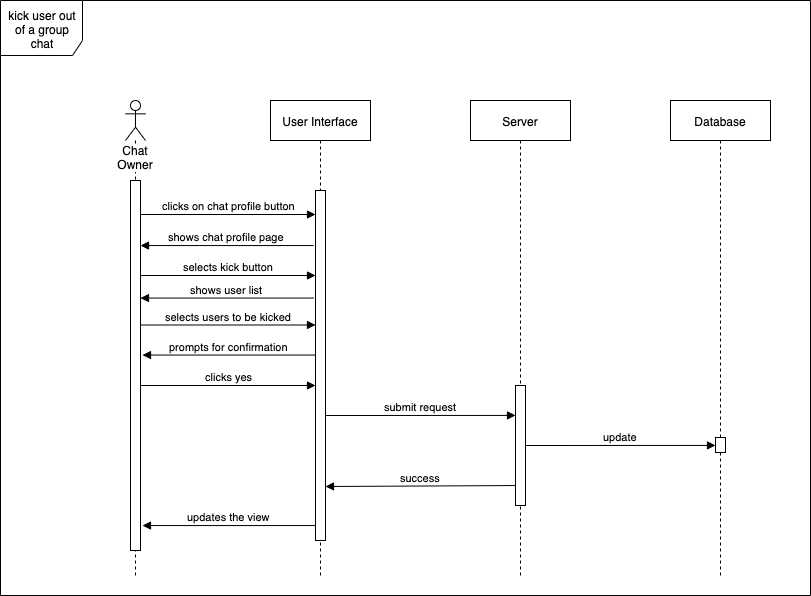

The diagram above was exported from draw.io. Its source (the exported page's mxGraphModel, read from the mxfile embedded in the PNG):
<mxGraphModel dx="858" dy="396" grid="1" gridSize="10" guides="1" tooltips="1" connect="1" arrows="1" fold="1" page="1" pageScale="1" pageWidth="827" pageHeight="1169" math="0" shadow="0">
  <root>
    <mxCell id="0" />
    <mxCell id="1" parent="0" />
    <mxCell id="aeaTuu6fJMMcvKC9drHl-103" value="kick user out of a group chat" style="shape=umlFrame;whiteSpace=wrap;html=1;width=82;height=55;" parent="1" vertex="1">
      <mxGeometry x="8" y="25" width="810" height="595" as="geometry" />
    </mxCell>
    <mxCell id="aeaTuu6fJMMcvKC9drHl-80" value="Server" style="shape=umlLifeline;perimeter=lifelinePerimeter;whiteSpace=wrap;html=1;container=1;collapsible=0;recursiveResize=0;outlineConnect=0;" parent="1" vertex="1">
      <mxGeometry x="478" y="125" width="100" height="475" as="geometry" />
    </mxCell>
    <mxCell id="aeaTuu6fJMMcvKC9drHl-78" value="User Interface" style="shape=umlLifeline;perimeter=lifelinePerimeter;whiteSpace=wrap;html=1;container=1;collapsible=0;recursiveResize=0;outlineConnect=0;" parent="1" vertex="1">
      <mxGeometry x="278" y="125" width="100" height="475" as="geometry" />
    </mxCell>
    <mxCell id="aeaTuu6fJMMcvKC9drHl-79" value="" style="html=1;points=[];perimeter=orthogonalPerimeter;" parent="aeaTuu6fJMMcvKC9drHl-78" vertex="1">
      <mxGeometry x="45" y="90" width="10" height="350" as="geometry" />
    </mxCell>
    <mxCell id="aeaTuu6fJMMcvKC9drHl-83" value="Database" style="shape=umlLifeline;perimeter=lifelinePerimeter;whiteSpace=wrap;html=1;container=1;collapsible=0;recursiveResize=0;outlineConnect=0;" parent="1" vertex="1">
      <mxGeometry x="678" y="125" width="100" height="475" as="geometry" />
    </mxCell>
    <mxCell id="8WTDxm84YUV8iwxpw1x2-6" value="" style="html=1;points=[];perimeter=orthogonalPerimeter;" vertex="1" parent="aeaTuu6fJMMcvKC9drHl-83">
      <mxGeometry x="45" y="337" width="10" height="15" as="geometry" />
    </mxCell>
    <mxCell id="aeaTuu6fJMMcvKC9drHl-85" value="clicks on chat profile button" style="html=1;verticalAlign=bottom;endArrow=block;" parent="1" edge="1">
      <mxGeometry width="80" relative="1" as="geometry">
        <mxPoint x="148" y="239" as="sourcePoint" />
        <mxPoint x="323" y="239" as="targetPoint" />
      </mxGeometry>
    </mxCell>
    <mxCell id="aeaTuu6fJMMcvKC9drHl-93" value="Chat Owner" style="shape=umlLifeline;participant=umlActor;perimeter=lifelinePerimeter;whiteSpace=wrap;html=1;container=1;collapsible=0;recursiveResize=0;verticalAlign=top;spacingTop=36;labelBackgroundColor=#ffffff;outlineConnect=0;" parent="1" vertex="1">
      <mxGeometry x="133" y="125" width="20" height="475" as="geometry" />
    </mxCell>
    <mxCell id="aeaTuu6fJMMcvKC9drHl-94" value="" style="html=1;points=[];perimeter=orthogonalPerimeter;" parent="aeaTuu6fJMMcvKC9drHl-93" vertex="1">
      <mxGeometry x="5" y="80" width="10" height="370" as="geometry" />
    </mxCell>
    <mxCell id="aeaTuu6fJMMcvKC9drHl-96" value="shows chat profile page" style="html=1;verticalAlign=bottom;endArrow=block;exitX=-0.2;exitY=0.345;exitDx=0;exitDy=0;exitPerimeter=0;" parent="1" edge="1">
      <mxGeometry width="80" relative="1" as="geometry">
        <mxPoint x="321" y="270.04999999999995" as="sourcePoint" />
        <mxPoint x="148" y="270.04999999999995" as="targetPoint" />
      </mxGeometry>
    </mxCell>
    <mxCell id="8WTDxm84YUV8iwxpw1x2-2" value="selects kick button" style="html=1;verticalAlign=bottom;endArrow=block;" edge="1" parent="1">
      <mxGeometry width="80" relative="1" as="geometry">
        <mxPoint x="148" y="300" as="sourcePoint" />
        <mxPoint x="323" y="300" as="targetPoint" />
      </mxGeometry>
    </mxCell>
    <mxCell id="8WTDxm84YUV8iwxpw1x2-3" value="" style="html=1;points=[];perimeter=orthogonalPerimeter;" vertex="1" parent="1">
      <mxGeometry x="523" y="410" width="10" height="120" as="geometry" />
    </mxCell>
    <mxCell id="8WTDxm84YUV8iwxpw1x2-5" value="submit request" style="html=1;verticalAlign=bottom;endArrow=block;entryX=0;entryY=0.403;entryDx=0;entryDy=0;entryPerimeter=0;" edge="1" parent="1">
      <mxGeometry width="80" relative="1" as="geometry">
        <mxPoint x="333" y="440" as="sourcePoint" />
        <mxPoint x="523" y="439.93000000000006" as="targetPoint" />
      </mxGeometry>
    </mxCell>
    <mxCell id="8WTDxm84YUV8iwxpw1x2-7" value="update" style="html=1;verticalAlign=bottom;endArrow=block;entryX=0;entryY=0.403;entryDx=0;entryDy=0;entryPerimeter=0;" edge="1" parent="1">
      <mxGeometry width="80" relative="1" as="geometry">
        <mxPoint x="533" y="470" as="sourcePoint" />
        <mxPoint x="723" y="469.93000000000006" as="targetPoint" />
      </mxGeometry>
    </mxCell>
    <mxCell id="8WTDxm84YUV8iwxpw1x2-9" value="success" style="html=1;verticalAlign=bottom;endArrow=block;exitX=-0.2;exitY=0.345;exitDx=0;exitDy=0;exitPerimeter=0;entryX=1;entryY=0.6;entryDx=0;entryDy=0;entryPerimeter=0;" edge="1" parent="1">
      <mxGeometry width="80" relative="1" as="geometry">
        <mxPoint x="523" y="510.04999999999995" as="sourcePoint" />
        <mxPoint x="333" y="511" as="targetPoint" />
      </mxGeometry>
    </mxCell>
    <mxCell id="8WTDxm84YUV8iwxpw1x2-10" value="updates the view" style="html=1;verticalAlign=bottom;endArrow=block;exitX=-0.2;exitY=0.345;exitDx=0;exitDy=0;exitPerimeter=0;" edge="1" parent="1">
      <mxGeometry width="80" relative="1" as="geometry">
        <mxPoint x="323" y="550.05" as="sourcePoint" />
        <mxPoint x="150" y="550.05" as="targetPoint" />
      </mxGeometry>
    </mxCell>
    <mxCell id="8WTDxm84YUV8iwxpw1x2-12" value="shows user list" style="html=1;verticalAlign=bottom;endArrow=block;exitX=-0.2;exitY=0.345;exitDx=0;exitDy=0;exitPerimeter=0;" edge="1" parent="1">
      <mxGeometry width="80" relative="1" as="geometry">
        <mxPoint x="321" y="322.54999999999995" as="sourcePoint" />
        <mxPoint x="148" y="322.54999999999995" as="targetPoint" />
      </mxGeometry>
    </mxCell>
    <mxCell id="8WTDxm84YUV8iwxpw1x2-13" value="selects users to be kicked" style="html=1;verticalAlign=bottom;endArrow=block;" edge="1" parent="1">
      <mxGeometry width="80" relative="1" as="geometry">
        <mxPoint x="148" y="349.5" as="sourcePoint" />
        <mxPoint x="323" y="349.5" as="targetPoint" />
      </mxGeometry>
    </mxCell>
    <mxCell id="8WTDxm84YUV8iwxpw1x2-14" value="prompts for confirmation" style="html=1;verticalAlign=bottom;endArrow=block;exitX=-0.2;exitY=0.345;exitDx=0;exitDy=0;exitPerimeter=0;" edge="1" parent="1">
      <mxGeometry width="80" relative="1" as="geometry">
        <mxPoint x="323" y="379.54999999999995" as="sourcePoint" />
        <mxPoint x="150" y="379.54999999999995" as="targetPoint" />
      </mxGeometry>
    </mxCell>
    <mxCell id="8WTDxm84YUV8iwxpw1x2-15" value="clicks yes" style="html=1;verticalAlign=bottom;endArrow=block;" edge="1" parent="1">
      <mxGeometry width="80" relative="1" as="geometry">
        <mxPoint x="148" y="410" as="sourcePoint" />
        <mxPoint x="323" y="410" as="targetPoint" />
      </mxGeometry>
    </mxCell>
  </root>
</mxGraphModel>